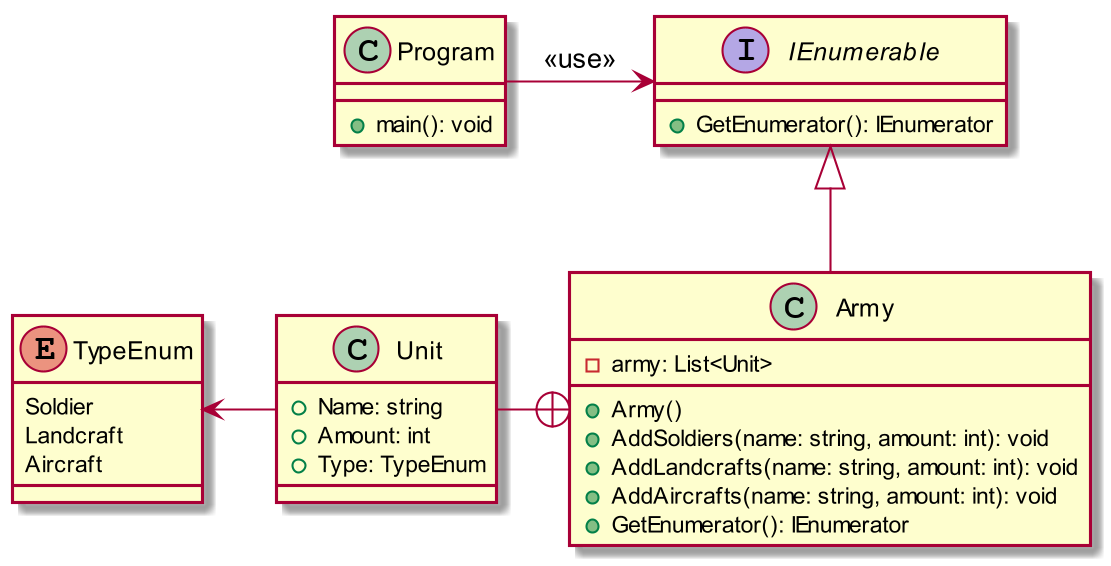

The diagram above was rendered by PlantUML. Its source (embedded in the PNG):
@startuml
skinparam dpi 200


class Program{
    +main(): void
}

Program -> IEnumerable: <<use>>

interface IEnumerable{
    +GetEnumerator(): IEnumerator
}

IEnumerable <|-- Army

class Army {
    +Army()
    +AddSoldiers(name: string, amount: int): void
    +AddLandcrafts(name: string, amount: int): void
    +AddAircrafts(name: string, amount: int): void
    +GetEnumerator(): IEnumerator
    -army: List<Unit>
}

Unit -+ Army

class Unit{
    +Name: string
    +Amount: int
    +Type: TypeEnum
}

TypeEnum <- Unit

enum TypeEnum{
    Soldier
    Landcraft
    Aircraft
}

@enduml